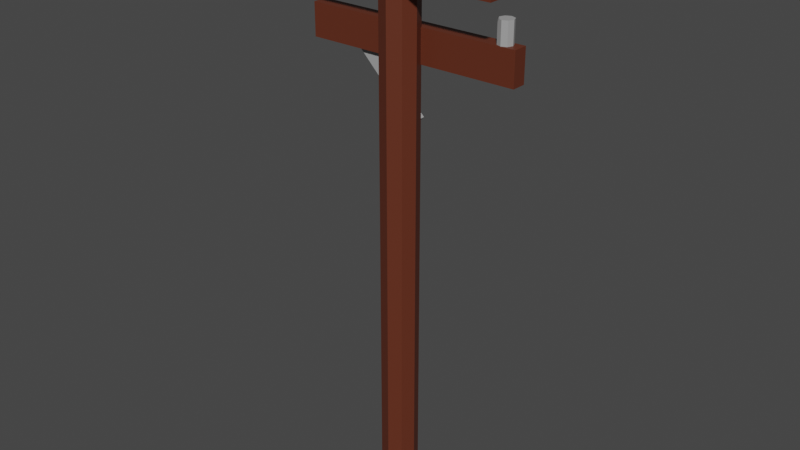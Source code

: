 # Source: slup.blend  (saved by Blender 2.91.10; exported with 4.5.12 LTS)
import bpy
from mathutils import Matrix  # noqa: F401  (used for matrix-valued properties, if any)

bpy.ops.wm.read_factory_settings(use_empty=True)
scene = bpy.context.scene
scene.name = 'Scene'

# ---- materials (node trees are filled in below, after node groups)
mat_wood = bpy.data.materials.new('Wood')
mat_wood.use_transparent_shadow = False
mat_metal = bpy.data.materials.new('Metal')
mat_metal.use_transparent_shadow = False

# ---- material node trees
mat_wood.use_nodes = True; mat_wood.node_tree.nodes.clear()
_N = mat_wood.node_tree.nodes; _L = mat_wood.node_tree.links
n0 = _N.new('ShaderNodeBsdfPrincipled'); n0.name = 'Principled BSDF'; n0.location = (10, 300)
n0.distribution = 'GGX'
n0.subsurface_method = 'BURLEY'
n0.inputs[0].default_value = (0.1193, 0.02738, 0.01199, 1.0)
n0.inputs[3].default_value = 1.45
n0.inputs[27].default_value = (0.0, 0.0, 0.0, 1.0)
n0.inputs[28].default_value = 1.0
n1 = _N.new('ShaderNodeOutputMaterial'); n1.name = 'Material Output'; n1.location = (300, 300)
_L.new(n0.outputs[0], n1.inputs[0])
n1.is_active_output = True
mat_metal.use_nodes = True; mat_metal.node_tree.nodes.clear()
_N = mat_metal.node_tree.nodes; _L = mat_metal.node_tree.links
n0 = _N.new('ShaderNodeBsdfPrincipled'); n0.name = 'Principled BSDF'; n0.location = (10, 300)
n0.distribution = 'GGX'
n0.subsurface_method = 'BURLEY'
n0.inputs[0].default_value = (0.3672, 0.3672, 0.3672, 1.0)
n0.inputs[3].default_value = 1.45
n0.inputs[27].default_value = (0.0, 0.0, 0.0, 1.0)
n0.inputs[28].default_value = 1.0
n1 = _N.new('ShaderNodeOutputMaterial'); n1.name = 'Material Output'; n1.location = (300, 300)
_L.new(n0.outputs[0], n1.inputs[0])
n1.is_active_output = True

# ---- world
world_world = bpy.data.worlds.new('World'); scene.world = world_world
world_world.use_nodes = True; world_world.node_tree.nodes.clear()
_N = world_world.node_tree.nodes; _L = world_world.node_tree.links
n0 = _N.new('ShaderNodeOutputWorld'); n0.name = 'World Output'; n0.location = (300, 300)
n1 = _N.new('ShaderNodeBackground'); n1.name = 'Background'; n1.location = (10, 300)
n1.inputs[0].default_value = (0.05088, 0.05088, 0.05088, 1.0)
_L.new(n1.outputs[0], n0.inputs[0])
n0.is_active_output = True
world_world.color = (0.05088, 0.05088, 0.05088)
world_world.use_sun_shadow = False
world_world.sun_shadow_jitter_overblur = 0.0

# ---- meshes
me_cylinder = bpy.data.meshes.new('Cylinder')
me_cylinder.from_pydata([(0.0, 0.5, -0.5), (0.0, 0.5, 0.5), (0.3536, 0.3536, -0.5), (0.3536, 0.3536, 0.5), (0.5, -2.186e-08, -0.5), (0.5, -2.186e-08, 0.5), (0.3536, -0.3536, -0.5), (0.3536, -0.3536, 0.5), (-4.371e-08, -0.5, -0.5), (-4.371e-08, -0.5, 0.5), (-0.3536, -0.3536, -0.5), (-0.3536, -0.3536, 0.5), (-0.5, 5.962e-09, -0.5), (-0.5, 5.962e-09, 0.5), (-0.3536, 0.3536, -0.5), (-0.3536, 0.3536, 0.5)], [], [(0, 1, 3, 2), (2, 3, 5, 4), (4, 5, 7, 6), (6, 7, 9, 8), (8, 9, 11, 10), (10, 11, 13, 12), (3, 1, 15, 13, 11, 9, 7, 5), (12, 13, 15, 14), (14, 15, 1, 0), (0, 2, 4, 6, 8, 10, 12, 14)])
_uv = me_cylinder.uv_layers.new(name='UVMap')
_uv.uv.foreach_set('vector', [1.0, 0.5, 1.0, 1.0, 0.875, 1.0, 0.875, 0.5, 0.875, 0.5, 0.875, 1.0, 0.75, 1.0, 0.75, 0.5, 0.75, 0.5, 0.75, 1.0, 0.625, 1.0, 0.625, 0.5, 0.625, 0.5, 0.625, 1.0, 0.5, 1.0, 0.5, 0.5, 0.5, 0.5, 0.5, 1.0, 0.375, 1.0, 0.375, 0.5, 0.375, 0.5, 0.375, 1.0, 0.25, 1.0, 0.25, 0.5, 0.4197, 0.4197, 0.25, 0.49, 0.08029, 0.4197, 0.01, 0.25, 0.08029, 0.08029, 0.25, 0.01, 0.4197, 0.08029, 0.49, 0.25, 0.25, 0.5, 0.25, 1.0, 0.125, 1.0, 0.125, 0.5, 0.125, 0.5, 0.125, 1.0, 0.0, 1.0, 0.0, 0.5, 0.75, 0.49, 0.9197, 0.4197, 0.99, 0.25, 0.9197, 0.08029, 0.75, 0.01, 0.5803, 0.08029, 0.51, 0.25, 0.5803, 0.4197])
me_cylinder.materials.append(mat_wood)
me_cylinder.use_remesh_fix_poles = True
me_cylinder.use_remesh_preserve_attributes = False
me_cylinder.use_mirror_vertex_groups = False
me_cylinder.update()
me_cube_001 = bpy.data.meshes.new('Cube.001')
me_cube_001.from_pydata([(-0.5, -0.5, -0.5), (-0.5, -0.5, 0.5), (-0.5, 0.5, -0.5), (-0.5, 0.5, 0.5), (0.5, -0.5, -0.5), (0.5, -0.5, 0.5), (0.5, 0.5, -0.5), (0.5, 0.5, 0.5)], [], [(0, 1, 3, 2), (2, 3, 7, 6), (6, 7, 5, 4), (4, 5, 1, 0), (2, 6, 4, 0), (7, 3, 1, 5)])
_uv = me_cube_001.uv_layers.new(name='UVMap')
_uv.uv.foreach_set('vector', [0.375, 0.0, 0.625, 0.0, 0.625, 0.25, 0.375, 0.25, 0.375, 0.25, 0.625, 0.25, 0.625, 0.5, 0.375, 0.5, 0.375, 0.5, 0.625, 0.5, 0.625, 0.75, 0.375, 0.75, 0.375, 0.75, 0.625, 0.75, 0.625, 1.0, 0.375, 1.0, 0.125, 0.5, 0.375, 0.5, 0.375, 0.75, 0.125, 0.75, 0.625, 0.5, 0.875, 0.5, 0.875, 0.75, 0.625, 0.75])
me_cube_001.materials.append(mat_wood)
me_cube_001.use_remesh_fix_poles = True
me_cube_001.use_remesh_preserve_attributes = False
me_cube_001.use_mirror_vertex_groups = False
me_cube_001.update()
me_cube_002 = bpy.data.meshes.new('Cube.002')
me_cube_002.from_pydata([(-0.5, -0.5, -0.5), (-0.5, -0.5, 0.5), (-0.5, 0.5, -0.5), (-0.5, 0.5, 0.5), (0.5, -0.5, -0.5), (0.5, -0.5, 0.5), (0.5, 0.5, -0.5), (0.5, 0.5, 0.5)], [], [(0, 1, 3, 2), (2, 3, 7, 6), (6, 7, 5, 4), (4, 5, 1, 0), (2, 6, 4, 0), (7, 3, 1, 5)])
_uv = me_cube_002.uv_layers.new(name='UVMap')
_uv.uv.foreach_set('vector', [0.375, 0.0, 0.625, 0.0, 0.625, 0.25, 0.375, 0.25, 0.375, 0.25, 0.625, 0.25, 0.625, 0.5, 0.375, 0.5, 0.375, 0.5, 0.625, 0.5, 0.625, 0.75, 0.375, 0.75, 0.375, 0.75, 0.625, 0.75, 0.625, 1.0, 0.375, 1.0, 0.125, 0.5, 0.375, 0.5, 0.375, 0.75, 0.125, 0.75, 0.625, 0.5, 0.875, 0.5, 0.875, 0.75, 0.625, 0.75])
me_cube_002.materials.append(mat_wood)
me_cube_002.use_remesh_fix_poles = True
me_cube_002.use_remesh_preserve_attributes = False
me_cube_002.use_mirror_vertex_groups = False
me_cube_002.update()
me_cube_003 = bpy.data.meshes.new('Cube.003')
me_cube_003.from_pydata([(-0.5, -0.5, -0.5), (-0.5, -0.5, 0.5), (-0.5, 0.5, -0.5), (-0.5, 0.5, 0.5), (0.5, -0.5, -0.5), (0.5, -0.5, 0.5), (0.5, 0.5, -0.5), (0.5, 0.5, 0.5)], [], [(0, 1, 3, 2), (2, 3, 7, 6), (6, 7, 5, 4), (4, 5, 1, 0), (2, 6, 4, 0), (7, 3, 1, 5)])
_uv = me_cube_003.uv_layers.new(name='UVMap')
_uv.uv.foreach_set('vector', [0.375, 0.0, 0.625, 0.0, 0.625, 0.25, 0.375, 0.25, 0.375, 0.25, 0.625, 0.25, 0.625, 0.5, 0.375, 0.5, 0.375, 0.5, 0.625, 0.5, 0.625, 0.75, 0.375, 0.75, 0.375, 0.75, 0.625, 0.75, 0.625, 1.0, 0.375, 1.0, 0.125, 0.5, 0.375, 0.5, 0.375, 0.75, 0.125, 0.75, 0.625, 0.5, 0.875, 0.5, 0.875, 0.75, 0.625, 0.75])
me_cube_003.materials.append(mat_wood)
me_cube_003.use_remesh_fix_poles = True
me_cube_003.use_remesh_preserve_attributes = False
me_cube_003.use_mirror_vertex_groups = False
me_cube_003.update()
me_cylinder_005 = bpy.data.meshes.new('Cylinder.005')
me_cylinder_005.from_pydata([(0.0, 0.5, -0.5), (0.0, 0.5, 0.5), (0.3536, 0.3536, -0.5), (0.3536, 0.3536, 0.5), (0.5, -2.186e-08, -0.5), (0.5, -2.186e-08, 0.5), (0.3536, -0.3536, -0.5), (0.3536, -0.3536, 0.5), (-4.371e-08, -0.5, -0.5), (-4.371e-08, -0.5, 0.5), (-0.3536, -0.3536, -0.5), (-0.3536, -0.3536, 0.5), (-0.5, 5.962e-09, -0.5), (-0.5, 5.962e-09, 0.5), (-0.3536, 0.3536, -0.5), (-0.3536, 0.3536, 0.5)], [], [(0, 1, 3, 2), (2, 3, 5, 4), (4, 5, 7, 6), (6, 7, 9, 8), (8, 9, 11, 10), (10, 11, 13, 12), (3, 1, 15, 13, 11, 9, 7, 5), (12, 13, 15, 14), (14, 15, 1, 0), (0, 2, 4, 6, 8, 10, 12, 14)])
_uv = me_cylinder_005.uv_layers.new(name='UVMap')
_uv.uv.foreach_set('vector', [1.0, 0.5, 1.0, 1.0, 0.875, 1.0, 0.875, 0.5, 0.875, 0.5, 0.875, 1.0, 0.75, 1.0, 0.75, 0.5, 0.75, 0.5, 0.75, 1.0, 0.625, 1.0, 0.625, 0.5, 0.625, 0.5, 0.625, 1.0, 0.5, 1.0, 0.5, 0.5, 0.5, 0.5, 0.5, 1.0, 0.375, 1.0, 0.375, 0.5, 0.375, 0.5, 0.375, 1.0, 0.25, 1.0, 0.25, 0.5, 0.4197, 0.4197, 0.25, 0.49, 0.08029, 0.4197, 0.01, 0.25, 0.08029, 0.08029, 0.25, 0.01, 0.4197, 0.08029, 0.49, 0.25, 0.25, 0.5, 0.25, 1.0, 0.125, 1.0, 0.125, 0.5, 0.125, 0.5, 0.125, 1.0, 0.0, 1.0, 0.0, 0.5, 0.75, 0.49, 0.9197, 0.4197, 0.99, 0.25, 0.9197, 0.08029, 0.75, 0.01, 0.5803, 0.08029, 0.51, 0.25, 0.5803, 0.4197])
me_cylinder_005.materials.append(mat_metal)
me_cylinder_005.use_remesh_fix_poles = True
me_cylinder_005.use_remesh_preserve_attributes = False
me_cylinder_005.use_mirror_vertex_groups = False
me_cylinder_005.update()
me_cube_005 = bpy.data.meshes.new('Cube.005')
me_cube_005.from_pydata([(-0.5, -0.5, -0.5), (-0.5, -0.5, 0.5), (-0.5, 0.5, -0.5), (-0.5, 0.5, 0.5), (0.5, -0.5, -0.5), (0.5, -0.5, 0.5), (0.5, 0.5, -0.5), (0.5, 0.5, 0.5)], [], [(0, 1, 3, 2), (2, 3, 7, 6), (6, 7, 5, 4), (4, 5, 1, 0), (2, 6, 4, 0), (7, 3, 1, 5)])
_uv = me_cube_005.uv_layers.new(name='UVMap')
_uv.uv.foreach_set('vector', [0.375, 0.0, 0.625, 0.0, 0.625, 0.25, 0.375, 0.25, 0.375, 0.25, 0.625, 0.25, 0.625, 0.5, 0.375, 0.5, 0.375, 0.5, 0.625, 0.5, 0.625, 0.75, 0.375, 0.75, 0.375, 0.75, 0.625, 0.75, 0.625, 1.0, 0.375, 1.0, 0.125, 0.5, 0.375, 0.5, 0.375, 0.75, 0.125, 0.75, 0.625, 0.5, 0.875, 0.5, 0.875, 0.75, 0.625, 0.75])
me_cube_005.materials.append(mat_metal)
me_cube_005.use_remesh_fix_poles = True
me_cube_005.use_remesh_preserve_attributes = False
me_cube_005.use_mirror_vertex_groups = False
me_cube_005.update()
me_cylinder_007 = bpy.data.meshes.new('Cylinder.007')
me_cylinder_007.from_pydata([(0.0, 0.5, -0.5), (0.0, 0.5, 0.5), (0.3536, 0.3536, -0.5), (0.3536, 0.3536, 0.5), (0.5, -2.186e-08, -0.5), (0.5, -2.186e-08, 0.5), (0.3536, -0.3536, -0.5), (0.3536, -0.3536, 0.5), (-4.371e-08, -0.5, -0.5), (-4.371e-08, -0.5, 0.5), (-0.3536, -0.3536, -0.5), (-0.3536, -0.3536, 0.5), (-0.5, 5.962e-09, -0.5), (-0.5, 5.962e-09, 0.5), (-0.3536, 0.3536, -0.5), (-0.3536, 0.3536, 0.5)], [], [(0, 1, 3, 2), (2, 3, 5, 4), (4, 5, 7, 6), (6, 7, 9, 8), (8, 9, 11, 10), (10, 11, 13, 12), (3, 1, 15, 13, 11, 9, 7, 5), (12, 13, 15, 14), (14, 15, 1, 0), (0, 2, 4, 6, 8, 10, 12, 14)])
_uv = me_cylinder_007.uv_layers.new(name='UVMap')
_uv.uv.foreach_set('vector', [1.0, 0.5, 1.0, 1.0, 0.875, 1.0, 0.875, 0.5, 0.875, 0.5, 0.875, 1.0, 0.75, 1.0, 0.75, 0.5, 0.75, 0.5, 0.75, 1.0, 0.625, 1.0, 0.625, 0.5, 0.625, 0.5, 0.625, 1.0, 0.5, 1.0, 0.5, 0.5, 0.5, 0.5, 0.5, 1.0, 0.375, 1.0, 0.375, 0.5, 0.375, 0.5, 0.375, 1.0, 0.25, 1.0, 0.25, 0.5, 0.4197, 0.4197, 0.25, 0.49, 0.08029, 0.4197, 0.01, 0.25, 0.08029, 0.08029, 0.25, 0.01, 0.4197, 0.08029, 0.49, 0.25, 0.25, 0.5, 0.25, 1.0, 0.125, 1.0, 0.125, 0.5, 0.125, 0.5, 0.125, 1.0, 0.0, 1.0, 0.0, 0.5, 0.75, 0.49, 0.9197, 0.4197, 0.99, 0.25, 0.9197, 0.08029, 0.75, 0.01, 0.5803, 0.08029, 0.51, 0.25, 0.5803, 0.4197])
me_cylinder_007.materials.append(mat_metal)
me_cylinder_007.use_remesh_fix_poles = True
me_cylinder_007.use_remesh_preserve_attributes = False
me_cylinder_007.use_mirror_vertex_groups = False
me_cylinder_007.update()
me_cylinder_008 = bpy.data.meshes.new('Cylinder.008')
me_cylinder_008.from_pydata([(0.0, 0.5, -0.5), (0.0, 0.5, 0.5), (0.3536, 0.3536, -0.5), (0.3536, 0.3536, 0.5), (0.5, -2.186e-08, -0.5), (0.5, -2.186e-08, 0.5), (0.3536, -0.3536, -0.5), (0.3536, -0.3536, 0.5), (-4.371e-08, -0.5, -0.5), (-4.371e-08, -0.5, 0.5), (-0.3536, -0.3536, -0.5), (-0.3536, -0.3536, 0.5), (-0.5, 5.962e-09, -0.5), (-0.5, 5.962e-09, 0.5), (-0.3536, 0.3536, -0.5), (-0.3536, 0.3536, 0.5)], [], [(0, 1, 3, 2), (2, 3, 5, 4), (4, 5, 7, 6), (6, 7, 9, 8), (8, 9, 11, 10), (10, 11, 13, 12), (3, 1, 15, 13, 11, 9, 7, 5), (12, 13, 15, 14), (14, 15, 1, 0), (0, 2, 4, 6, 8, 10, 12, 14)])
_uv = me_cylinder_008.uv_layers.new(name='UVMap')
_uv.uv.foreach_set('vector', [1.0, 0.5, 1.0, 1.0, 0.875, 1.0, 0.875, 0.5, 0.875, 0.5, 0.875, 1.0, 0.75, 1.0, 0.75, 0.5, 0.75, 0.5, 0.75, 1.0, 0.625, 1.0, 0.625, 0.5, 0.625, 0.5, 0.625, 1.0, 0.5, 1.0, 0.5, 0.5, 0.5, 0.5, 0.5, 1.0, 0.375, 1.0, 0.375, 0.5, 0.375, 0.5, 0.375, 1.0, 0.25, 1.0, 0.25, 0.5, 0.4197, 0.4197, 0.25, 0.49, 0.08029, 0.4197, 0.01, 0.25, 0.08029, 0.08029, 0.25, 0.01, 0.4197, 0.08029, 0.49, 0.25, 0.25, 0.5, 0.25, 1.0, 0.125, 1.0, 0.125, 0.5, 0.125, 0.5, 0.125, 1.0, 0.0, 1.0, 0.0, 0.5, 0.75, 0.49, 0.9197, 0.4197, 0.99, 0.25, 0.9197, 0.08029, 0.75, 0.01, 0.5803, 0.08029, 0.51, 0.25, 0.5803, 0.4197])
me_cylinder_008.materials.append(mat_metal)
me_cylinder_008.use_remesh_fix_poles = True
me_cylinder_008.use_remesh_preserve_attributes = False
me_cylinder_008.use_mirror_vertex_groups = False
me_cylinder_008.update()

# ---- objects
ob_cylinder = bpy.data.objects.new('Cylinder', me_cylinder)
ob_cube_001 = bpy.data.objects.new('Cube.001', me_cube_001)
ob_cube_002 = bpy.data.objects.new('Cube.002', me_cube_002)
ob_cube_003 = bpy.data.objects.new('Cube.003', me_cube_003)
ob_cylinder_003 = bpy.data.objects.new('Cylinder.003', me_cylinder_005)
ob_cube_004 = bpy.data.objects.new('Cube.004', me_cube_005)
ob_cylinder_005 = bpy.data.objects.new('Cylinder.005', me_cylinder_007)
ob_cylinder_006 = bpy.data.objects.new('Cylinder.006', me_cylinder_008)

# ---- transforms, parenting, visibility, modifiers, constraints
ob_cylinder.location = (0.0, 0.0, 4.0)
ob_cylinder.scale = (0.5, 0.5, 8.0)
ob_cylinder.lineart.crease_threshold = 0.0
ob_cube_001.location = (0.0, 0.25, 7.41)
ob_cube_001.scale = (3.0, 0.2, 0.45)
ob_cube_001.lineart.crease_threshold = 0.0
ob_cube_002.location = (0.0, -0.25, 7.41)
ob_cube_002.scale = (3.0, 0.2, 0.45)
ob_cube_002.lineart.crease_threshold = 0.0
ob_cube_003.location = (0.0, 0.25, 6.329)
ob_cube_003.scale = (3.0, 0.2, 0.45)
ob_cube_003.lineart.crease_threshold = 0.0
ob_cylinder_003.location = (1.3, 0.25, 6.7)
ob_cylinder_003.scale = (0.2, 0.2, 0.3)
ob_cylinder_003.lineart.crease_threshold = 0.0
ob_cube_004.location = (-0.3396, 0.2402, 5.76)
ob_cube_004.rotation_euler = (0.0, 0.787, 0.0)
ob_cube_004.scale = (1.2, 0.05, 0.2)
ob_cube_004.lineart.crease_threshold = 0.0
ob_cylinder_005.location = (-1.0, -0.25, 7.75)
ob_cylinder_005.scale = (0.2, 0.2, 0.3)
ob_cylinder_005.lineart.crease_threshold = 0.0
ob_cylinder_006.location = (-1.3, -0.25, 7.75)
ob_cylinder_006.scale = (0.2, 0.2, 0.3)
ob_cylinder_006.lineart.crease_threshold = 0.0

# ---- collection membership
scene.collection.objects.link(ob_cylinder)
scene.collection.objects.link(ob_cube_001)
scene.collection.objects.link(ob_cube_002)
scene.collection.objects.link(ob_cube_003)
scene.collection.objects.link(ob_cylinder_003)
scene.collection.objects.link(ob_cube_004)
scene.collection.objects.link(ob_cylinder_005)
scene.collection.objects.link(ob_cylinder_006)

# ---- scene / render settings (as saved in the file)
scene.frame_start = 1; scene.frame_end = 250; scene.frame_set(90)
scene.render.engine = 'BLENDER_EEVEE_NEXT'
scene.cycles.use_denoising = False
scene.cycles.samples = 128
scene.cycles.sampling_pattern = 'TABULATED_SOBOL'
scene.cycles.use_adaptive_sampling = False
scene.cycles.use_light_tree = False
scene.view_settings.view_transform = 'Filmic'
bpy.context.view_layer.update()

# ---- added for rendering (the .blend has no active camera and no usable light): camera, sun
cam_auto = bpy.data.cameras.new('AutoCamera')
cam_auto.lens = 50.0
cam_auto.sensor_width = 36.0
cam_auto.clip_end = 1000.0
ob_auto_camera = bpy.data.objects.new('AutoCamera', cam_auto)
scene.collection.objects.link(ob_auto_camera)
ob_auto_camera.location = (7.93161, -9.51793, 10.3453)
ob_auto_camera.rotation_euler = (1.09748, -7.21219e-08, 0.694738)
scene.camera = ob_auto_camera
light_auto_sun = bpy.data.lights.new('AutoSun', 'SUN')
light_auto_sun.energy = 3.0
light_auto_sun.angle = 0.0523599
ob_auto_sun = bpy.data.objects.new('AutoSun', light_auto_sun)
scene.collection.objects.link(ob_auto_sun)
ob_auto_sun.rotation_euler = (0.872665, 0.174533, 0.523599)
bpy.context.view_layer.update()
